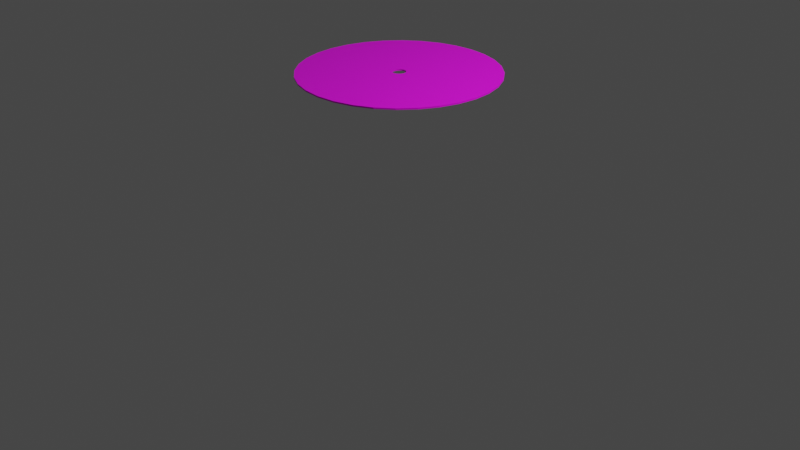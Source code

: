 # Source: DiscoEjGrupoD.blend  (saved by Blender 3.4.6; exported with 4.5.12 LTS)
import bpy
from mathutils import Matrix  # noqa: F401  (used for matrix-valued properties, if any)

bpy.ops.wm.read_factory_settings(use_empty=True)
scene = bpy.context.scene
scene.name = 'Scene'

# ---- collections
col_collection = bpy.data.collections.new('Collection'); scene.collection.children.link(col_collection)

# ---- images (referenced by path relative to the original .blend; pixels are not part of the script)
import os
ASSET_DIR = os.environ.get("B2B_ASSET_DIR", "")  # directory of the original .blend (textures are referenced by path, not embedded)
HERE = os.path.dirname(os.path.abspath(__file__))  # packed textures are extracted next to this script under _unpacked/

def load_image(name, relpath, width, height, colorspace="sRGB"):
    """Load a texture the original file referenced (path relative to the .blend, or extracted next to this script)."""
    p = next((c for c in (os.path.join(HERE, relpath), os.path.join(ASSET_DIR, relpath)) if relpath and os.path.exists(c)), "")
    if p:
        img = bpy.data.images.load(p, check_existing=True)
        img.name = name
    else:  # same state as the original file: an image datablock whose file is absent (Cycles renders it pink)
        img = bpy.data.images.new(name, width, height)
        img.source = "FILE"
        img.filepath = "//" + (relpath or name)
    img.colorspace_settings.name = colorspace
    return img
img_discovinilo_png = load_image('discoVinilo.png', 'texturas/discoVinilo.png', 1024, 1024, 'sRGB')

# ---- materials (node trees are filled in below, after node groups)
mat_vinilo = bpy.data.materials.new('Vinilo')
mat_vinilo.use_transparent_shadow = False

# ---- material node trees
mat_vinilo.use_nodes = True; mat_vinilo.node_tree.nodes.clear()
_N = mat_vinilo.node_tree.nodes; _L = mat_vinilo.node_tree.links
n0 = _N.new('ShaderNodeBsdfPrincipled'); n0.name = 'BSDF Principista'; n0.location = (10, 300)
n0.distribution = 'GGX'
n0.subsurface_method = 'RANDOM_WALK_SKIN'
n0.inputs[3].default_value = 1.45
n0.inputs[27].default_value = (0.0, 0.0, 0.0, 1.0)
n0.inputs[28].default_value = 1.0
n1 = _N.new('ShaderNodeOutputMaterial'); n1.name = 'Material'; n1.location = (300, 300)
n2 = _N.new('ShaderNodeTexImage'); n2.name = 'Imagen'; n2.location = (-280, 277)
n2.image = img_discovinilo_png
_L.new(n0.outputs[0], n1.inputs[0])
_L.new(n2.outputs[0], n0.inputs[0])
n1.is_active_output = True

# ---- world
world_world = bpy.data.worlds.new('World'); scene.world = world_world
world_world.use_nodes = True; world_world.node_tree.nodes.clear()
_N = world_world.node_tree.nodes; _L = world_world.node_tree.links
n0 = _N.new('ShaderNodeOutputWorld'); n0.name = 'World Output'; n0.location = (300, 300)
n1 = _N.new('ShaderNodeBackground'); n1.name = 'Background'; n1.location = (10, 300)
n1.inputs[0].default_value = (0.05088, 0.05088, 0.05088, 1.0)
_L.new(n1.outputs[0], n0.inputs[0])
n0.is_active_output = True
world_world.color = (0.05088, 0.05088, 0.05088)
world_world.use_sun_shadow = False
world_world.sun_shadow_jitter_overblur = 0.0

# ---- cameras
cam_camera = bpy.data.cameras.new('Camera')
cam_camera.clip_end = 100.0
cam_camera.ortho_scale = 7.314

# ---- lights
light_light = bpy.data.lights.new('Light', 'POINT')
light_light.transmission_factor = 0.0
light_light.energy = 1000.0
light_light.shadow_soft_size = 0.1
light_light.shadow_maximum_resolution = 0.006
light_light.use_absolute_resolution = True

# ---- meshes
me_c_rculo = bpy.data.meshes.new('Círculo')
me_c_rculo.from_pydata([(0.0, 1.0, 0.0), (-0.1951, 0.9808, 0.0), (-0.3827, 0.9239, 0.0), (-0.5556, 0.8315, 0.0), (-0.7071, 0.7071, 0.0), (-0.8315, 0.5556, 0.0), (-0.9239, 0.3827, 0.0), (-0.9808, 0.1951, 0.0), (-1.0, 0.0, 0.0), (-0.9808, -0.1951, 0.0), (-0.9239, -0.3827, 0.0), (-0.8315, -0.5556, 0.0), (-0.7071, -0.7071, 0.0), (-0.5556, -0.8315, 0.0), (-0.3827, -0.9239, 0.0), (-0.1951, -0.9808, 0.0), (0.0, -1.0, 0.0), (0.1951, -0.9808, 0.0), (0.3827, -0.9239, 0.0), (0.5556, -0.8315, 0.0), (0.7071, -0.7071, 0.0), (0.8315, -0.5556, 0.0), (0.9239, -0.3827, 0.0), (0.9808, -0.1951, 0.0), (1.0, 0.0, 0.0), (0.9808, 0.1951, 0.0), (0.9239, 0.3827, 0.0), (0.8315, 0.5556, 0.0), (0.7071, 0.7071, 0.0), (0.5556, 0.8315, 0.0), (0.3827, 0.9239, 0.0), (0.1951, 0.9808, 0.0), (-0.01332, 0.06695, 0.0), (0.0, 0.06826, 0.0), (-0.02612, 0.06306, 0.0), (-0.03792, 0.05676, 0.0), (-0.04827, 0.04827, 0.0), (-0.05676, 0.03792, 0.0), (-0.06306, 0.02612, 0.0), (-0.06695, 0.01332, 0.0), (-0.06826, 0.0, 0.0), (-0.06695, -0.01332, 0.0), (-0.06306, -0.02612, 0.0), (-0.05676, -0.03792, 0.0), (-0.04827, -0.04827, 0.0), (-0.03792, -0.05676, 0.0), (-0.02612, -0.06306, 0.0), (-0.01332, -0.06695, 0.0), (0.0, -0.06826, 0.0), (0.01332, -0.06695, 0.0), (0.02612, -0.06306, 0.0), (0.03792, -0.05676, 0.0), (0.04827, -0.04827, 0.0), (0.05676, -0.03792, 0.0), (0.06306, -0.02612, 0.0), (0.06695, -0.01332, 0.0), (0.06826, 0.0, 0.0), (0.06695, 0.01332, 0.0), (0.06306, 0.02612, 0.0), (0.05676, 0.03792, 0.0), (0.04827, 0.04827, 0.0), (0.03792, 0.05676, 0.0), (0.02612, 0.06306, 0.0), (0.01332, 0.06695, 0.0), (-0.03379, 0.1699, 0.0), (0.0, 0.1732, 0.0), (-0.06628, 0.16, 0.0), (-0.09623, 0.144, 0.0), (-0.1225, 0.1225, 0.0), (-0.144, 0.09623, 0.0), (-0.16, 0.06628, 0.0), (-0.1699, 0.03379, 0.0), (-0.1732, 0.0, 0.0), (-0.1699, -0.03379, 0.0), (-0.16, -0.06628, 0.0), (-0.144, -0.09623, 0.0), (-0.1225, -0.1225, 0.0), (-0.09623, -0.144, 0.0), (-0.06628, -0.16, 0.0), (-0.03379, -0.1699, 0.0), (0.0, -0.1732, 0.0), (0.03379, -0.1699, 0.0), (0.06628, -0.16, 0.0), (0.09623, -0.144, 0.0), (0.1225, -0.1225, 0.0), (0.144, -0.09623, 0.0), (0.16, -0.06628, 0.0), (0.1699, -0.03379, 0.0), (0.1732, 0.0, 0.0), (0.1699, 0.03379, 0.0), (0.16, 0.06628, 0.0), (0.144, 0.09623, 0.0), (0.1225, 0.1225, 0.0), (0.09623, 0.144, 0.0), (0.06628, 0.16, 0.0), (0.03379, 0.1699, 0.0), (-0.03379, 0.1699, 0.01501), (0.0, 0.1732, 0.01501), (-0.06628, 0.16, 0.01501), (-0.09623, 0.144, 0.01501), (-0.1225, 0.1225, 0.01501), (-0.144, 0.09623, 0.01501), (-0.16, 0.06628, 0.01501), (-0.1699, 0.03379, 0.01501), (-0.1732, 0.0, 0.01501), (-0.1699, -0.03379, 0.01501), (-0.16, -0.06628, 0.01501), (-0.144, -0.09623, 0.01501), (-0.1225, -0.1225, 0.01501), (-0.09623, -0.144, 0.01501), (-0.06628, -0.16, 0.01501), (-0.03379, -0.1699, 0.01501), (0.0, -0.1732, 0.01501), (0.03379, -0.1699, 0.01501), (0.06628, -0.16, 0.01501), (0.09623, -0.144, 0.01501), (0.1225, -0.1225, 0.01501), (0.144, -0.09623, 0.01501), (0.16, -0.06628, 0.01501), (0.1699, -0.03379, 0.01501), (0.1732, 0.0, 0.01501), (0.1699, 0.03379, 0.01501), (0.16, 0.06628, 0.01501), (0.144, 0.09623, 0.01501), (0.1225, 0.1225, 0.01501), (0.09623, 0.144, 0.01501), (0.06628, 0.16, 0.01501), (0.03379, 0.1699, 0.01501), (-0.1951, 0.9808, 0.01501), (0.0, 1.0, 0.01501), (-0.3827, 0.9239, 0.01501), (-0.5556, 0.8315, 0.01501), (-0.7071, 0.7071, 0.01501), (-0.8315, 0.5556, 0.01501), (-0.9239, 0.3827, 0.01501), (-0.9808, 0.1951, 0.01501), (-1.0, 0.0, 0.01501), (-0.9808, -0.1951, 0.01501), (-0.9239, -0.3827, 0.01501), (-0.8315, -0.5556, 0.01501), (-0.7071, -0.7071, 0.01501), (-0.5556, -0.8315, 0.01501), (-0.3827, -0.9239, 0.01501), (-0.1951, -0.9808, 0.01501), (0.0, -1.0, 0.01501), (0.1951, -0.9808, 0.01501), (0.3827, -0.9239, 0.01501), (0.5556, -0.8315, 0.01501), (0.7071, -0.7071, 0.01501), (0.8315, -0.5556, 0.01501), (0.9239, -0.3827, 0.01501), (0.9808, -0.1951, 0.01501), (1.0, 0.0, 0.01501), (0.9808, 0.1951, 0.01501), (0.9239, 0.3827, 0.01501), (0.8315, 0.5556, 0.01501), (0.7071, 0.7071, 0.01501), (0.5556, 0.8315, 0.01501), (0.3827, 0.9239, 0.01501), (0.1951, 0.9808, 0.01501), (-0.01332, 0.06695, 0.01501), (0.0, 0.06826, 0.01501), (-0.02612, 0.06306, 0.01501), (-0.03792, 0.05676, 0.01501), (-0.04827, 0.04827, 0.01501), (-0.05676, 0.03792, 0.01501), (-0.06306, 0.02612, 0.01501), (-0.06695, 0.01332, 0.01501), (-0.06826, 0.0, 0.01501), (-0.06695, -0.01332, 0.01501), (-0.06306, -0.02612, 0.01501), (-0.05676, -0.03792, 0.01501), (-0.04827, -0.04827, 0.01501), (-0.03792, -0.05676, 0.01501), (-0.02612, -0.06306, 0.01501), (-0.01332, -0.06695, 0.01501), (0.0, -0.06826, 0.01501), (0.01332, -0.06695, 0.01501), (0.02612, -0.06306, 0.01501), (0.03792, -0.05676, 0.01501), (0.04827, -0.04827, 0.01501), (0.05676, -0.03792, 0.01501), (0.06306, -0.02612, 0.01501), (0.06695, -0.01332, 0.01501), (0.06826, 0.0, 0.01501), (0.06695, 0.01332, 0.01501), (0.06306, 0.02612, 0.01501), (0.05676, 0.03792, 0.01501), (0.04827, 0.04827, 0.01501), (0.03792, 0.05676, 0.01501), (0.02612, 0.06306, 0.01501), (0.01332, 0.06695, 0.01501)], [], [(64, 1, 0, 65), (66, 2, 1, 64), (67, 3, 2, 66), (68, 4, 3, 67), (69, 5, 4, 68), (70, 6, 5, 69), (71, 7, 6, 70), (72, 8, 7, 71), (73, 9, 8, 72), (74, 10, 9, 73), (75, 11, 10, 74), (76, 12, 11, 75), (77, 13, 12, 76), (78, 14, 13, 77), (79, 15, 14, 78), (80, 16, 15, 79), (81, 17, 16, 80), (82, 18, 17, 81), (83, 19, 18, 82), (84, 20, 19, 83), (85, 21, 20, 84), (86, 22, 21, 85), (87, 23, 22, 86), (88, 24, 23, 87), (89, 25, 24, 88), (90, 26, 25, 89), (91, 27, 26, 90), (92, 28, 27, 91), (93, 29, 28, 92), (94, 30, 29, 93), (95, 31, 30, 94), (65, 0, 31, 95), (32, 64, 65, 33), (34, 66, 64, 32), (35, 67, 66, 34), (36, 68, 67, 35), (37, 69, 68, 36), (38, 70, 69, 37), (39, 71, 70, 38), (40, 72, 71, 39), (41, 73, 72, 40), (42, 74, 73, 41), (43, 75, 74, 42), (44, 76, 75, 43), (45, 77, 76, 44), (46, 78, 77, 45), (47, 79, 78, 46), (48, 80, 79, 47), (49, 81, 80, 48), (50, 82, 81, 49), (51, 83, 82, 50), (52, 84, 83, 51), (53, 85, 84, 52), (54, 86, 85, 53), (55, 87, 86, 54), (56, 88, 87, 55), (57, 89, 88, 56), (58, 90, 89, 57), (59, 91, 90, 58), (60, 92, 91, 59), (61, 93, 92, 60), (62, 94, 93, 61), (63, 95, 94, 62), (33, 65, 95, 63), (96, 97, 129, 128), (98, 96, 128, 130), (99, 98, 130, 131), (100, 99, 131, 132), (101, 100, 132, 133), (102, 101, 133, 134), (103, 102, 134, 135), (104, 103, 135, 136), (105, 104, 136, 137), (106, 105, 137, 138), (107, 106, 138, 139), (108, 107, 139, 140), (109, 108, 140, 141), (110, 109, 141, 142), (111, 110, 142, 143), (112, 111, 143, 144), (113, 112, 144, 145), (114, 113, 145, 146), (115, 114, 146, 147), (116, 115, 147, 148), (117, 116, 148, 149), (118, 117, 149, 150), (119, 118, 150, 151), (120, 119, 151, 152), (121, 120, 152, 153), (122, 121, 153, 154), (123, 122, 154, 155), (124, 123, 155, 156), (125, 124, 156, 157), (126, 125, 157, 158), (127, 126, 158, 159), (97, 127, 159, 129), (160, 161, 97, 96), (162, 160, 96, 98), (163, 162, 98, 99), (164, 163, 99, 100), (165, 164, 100, 101), (166, 165, 101, 102), (167, 166, 102, 103), (168, 167, 103, 104), (169, 168, 104, 105), (170, 169, 105, 106), (171, 170, 106, 107), (172, 171, 107, 108), (173, 172, 108, 109), (174, 173, 109, 110), (175, 174, 110, 111), (176, 175, 111, 112), (177, 176, 112, 113), (178, 177, 113, 114), (179, 178, 114, 115), (180, 179, 115, 116), (181, 180, 116, 117), (182, 181, 117, 118), (183, 182, 118, 119), (184, 183, 119, 120), (185, 184, 120, 121), (186, 185, 121, 122), (187, 186, 122, 123), (188, 187, 123, 124), (189, 188, 124, 125), (190, 189, 125, 126), (191, 190, 126, 127), (161, 191, 127, 97), (13, 14, 142, 141), (61, 60, 188, 189), (35, 34, 162, 163), (14, 15, 143, 142), (62, 61, 189, 190), (36, 35, 163, 164), (15, 16, 144, 143), (63, 62, 190, 191), (37, 36, 164, 165), (16, 17, 145, 144), (33, 63, 191, 161), (38, 37, 165, 166), (17, 18, 146, 145), (39, 38, 166, 167), (18, 19, 147, 146), (40, 39, 167, 168), (19, 20, 148, 147), (41, 40, 168, 169), (20, 21, 149, 148), (42, 41, 169, 170), (21, 22, 150, 149), (43, 42, 170, 171), (22, 23, 151, 150), (44, 43, 171, 172), (23, 24, 152, 151), (45, 44, 172, 173), (24, 25, 153, 152), (46, 45, 173, 174), (25, 26, 154, 153), (47, 46, 174, 175), (26, 27, 155, 154), (0, 1, 128, 129), (48, 47, 175, 176), (27, 28, 156, 155), (1, 2, 130, 128), (49, 48, 176, 177), (28, 29, 157, 156), (2, 3, 131, 130), (50, 49, 177, 178), (29, 30, 158, 157), (3, 4, 132, 131), (51, 50, 178, 179), (30, 31, 159, 158), (4, 5, 133, 132), (52, 51, 179, 180), (31, 0, 129, 159), (5, 6, 134, 133), (53, 52, 180, 181), (6, 7, 135, 134), (54, 53, 181, 182), (7, 8, 136, 135), (55, 54, 182, 183), (8, 9, 137, 136), (56, 55, 183, 184), (9, 10, 138, 137), (57, 56, 184, 185), (10, 11, 139, 138), (58, 57, 185, 186), (11, 12, 140, 139), (59, 58, 186, 187), (32, 33, 161, 160), (12, 13, 141, 140), (60, 59, 187, 188), (34, 32, 160, 162)])
_uv = me_c_rculo.uv_layers.new(name='MapaUV')
_uv.uv.foreach_set('vector', [0.7426, 0.9153, 0.6424, 0.7056, 0.6799, 0.6738, 0.825, 0.8676, 0.6579, 0.9567, 0.6004, 0.7289, 0.6424, 0.7056, 0.7426, 0.9153, 0.5665, 0.9802, 0.5544, 0.7438, 0.6004, 0.7289, 0.6579, 0.9567, 0.4721, 0.985, 0.5063, 0.7495, 0.5544, 0.7438, 0.5665, 0.9802, 0.3782, 0.9711, 0.458, 0.7458, 0.5063, 0.7495, 0.4721, 0.985, 0.2885, 0.9391, 0.4112, 0.7327, 0.458, 0.7458, 0.3782, 0.9711, 0.2063, 0.8903, 0.3679, 0.7106, 0.4112, 0.7327, 0.2885, 0.9391, 0.1349, 0.8266, 0.3297, 0.6803, 0.3679, 0.7106, 0.2063, 0.8903, 0.08745, 0.7444, 0.2981, 0.6429, 0.3297, 0.6803, 0.1349, 0.8266, 0.04644, 0.66, 0.2748, 0.6009, 0.2981, 0.6429, 0.08745, 0.7444, 0.02336, 0.5687, 0.26, 0.555, 0.2748, 0.6009, 0.04644, 0.66, 0.01894, 0.4742, 0.2544, 0.5069, 0.26, 0.555, 0.02336, 0.5687, 0.03325, 0.3803, 0.2583, 0.4585, 0.2544, 0.5069, 0.01894, 0.4742, 0.06566, 0.2904, 0.2715, 0.4117, 0.2583, 0.4585, 0.03325, 0.3803, 0.1149, 0.2081, 0.2937, 0.3684, 0.2715, 0.4117, 0.06566, 0.2904, 0.1789, 0.1363, 0.324, 0.3301, 0.2937, 0.3684, 0.1149, 0.2081, 0.2613, 0.08862, 0.3615, 0.2984, 0.324, 0.3301, 0.1789, 0.1363, 0.346, 0.04724, 0.4035, 0.275, 0.3615, 0.2984, 0.2613, 0.08862, 0.4374, 0.02375, 0.4495, 0.2601, 0.4035, 0.275, 0.346, 0.04724, 0.5319, 0.01891, 0.4976, 0.2544, 0.4495, 0.2601, 0.4374, 0.02375, 0.6258, 0.0328, 0.546, 0.2582, 0.4976, 0.2544, 0.5319, 0.01891, 0.7155, 0.06482, 0.5927, 0.2713, 0.546, 0.2582, 0.6258, 0.0328, 0.7976, 0.1137, 0.636, 0.2934, 0.5927, 0.2713, 0.7155, 0.06482, 0.8691, 0.1774, 0.6742, 0.3237, 0.636, 0.2934, 0.7976, 0.1137, 0.9165, 0.2595, 0.7058, 0.361, 0.6742, 0.3237, 0.8691, 0.1774, 0.9575, 0.344, 0.7291, 0.403, 0.7058, 0.361, 0.9165, 0.2595, 0.9806, 0.4353, 0.7439, 0.449, 0.7291, 0.403, 0.9575, 0.344, 0.985, 0.5297, 0.7495, 0.4971, 0.7439, 0.449, 0.9806, 0.4353, 0.9707, 0.6237, 0.7457, 0.5454, 0.7495, 0.4971, 0.985, 0.5297, 0.9383, 0.7135, 0.7324, 0.5922, 0.7457, 0.5454, 0.9707, 0.6237, 0.8891, 0.7959, 0.7103, 0.6356, 0.7324, 0.5922, 0.9383, 0.7135, 0.825, 0.8676, 0.6799, 0.6738, 0.7103, 0.6356, 0.8891, 0.7959, 0.5131, 0.5225, 0.5078, 0.512, 0.5098, 0.5109, 0.517, 0.5201, 0.5088, 0.5243, 0.5058, 0.513, 0.5078, 0.512, 0.5131, 0.5225, 0.5042, 0.5253, 0.5035, 0.5136, 0.5058, 0.513, 0.5088, 0.5243, 0.4996, 0.5253, 0.5012, 0.5137, 0.5035, 0.5136, 0.5042, 0.5253, 0.4951, 0.5245, 0.499, 0.5134, 0.5012, 0.5137, 0.4996, 0.5253, 0.4909, 0.5227, 0.4968, 0.5126, 0.499, 0.5134, 0.4951, 0.5245, 0.487, 0.5202, 0.4948, 0.5114, 0.4968, 0.5126, 0.4909, 0.5227, 0.4838, 0.517, 0.493, 0.5099, 0.4948, 0.5114, 0.487, 0.5202, 0.4814, 0.5131, 0.4919, 0.5079, 0.493, 0.5099, 0.4838, 0.517, 0.4796, 0.5089, 0.4909, 0.5058, 0.4919, 0.5079, 0.4814, 0.5131, 0.4786, 0.5043, 0.4903, 0.5036, 0.4909, 0.5058, 0.4796, 0.5089, 0.4786, 0.4997, 0.4902, 0.5013, 0.4903, 0.5036, 0.4786, 0.5043, 0.4795, 0.4952, 0.4906, 0.499, 0.4902, 0.5013, 0.4786, 0.4997, 0.4812, 0.491, 0.4914, 0.4968, 0.4906, 0.499, 0.4795, 0.4952, 0.4838, 0.4871, 0.4926, 0.4948, 0.4914, 0.4968, 0.4812, 0.491, 0.487, 0.4839, 0.4941, 0.4931, 0.4926, 0.4948, 0.4838, 0.4871, 0.4909, 0.4814, 0.4961, 0.4919, 0.4941, 0.4931, 0.487, 0.4839, 0.4952, 0.4796, 0.4982, 0.4909, 0.4961, 0.4919, 0.4909, 0.4814, 0.4997, 0.4787, 0.5004, 0.4903, 0.4982, 0.4909, 0.4952, 0.4796, 0.5043, 0.4786, 0.5027, 0.4902, 0.5004, 0.4903, 0.4997, 0.4787, 0.5088, 0.4795, 0.505, 0.4906, 0.5027, 0.4902, 0.5043, 0.4786, 0.5131, 0.4812, 0.5072, 0.4913, 0.505, 0.4906, 0.5088, 0.4795, 0.5169, 0.4837, 0.5092, 0.4925, 0.5072, 0.4913, 0.5131, 0.4812, 0.5201, 0.4869, 0.5109, 0.4941, 0.5092, 0.4925, 0.5169, 0.4837, 0.5226, 0.4908, 0.512, 0.4961, 0.5109, 0.4941, 0.5201, 0.4869, 0.5244, 0.4951, 0.513, 0.4981, 0.512, 0.4961, 0.5226, 0.4908, 0.5253, 0.4996, 0.5136, 0.5004, 0.513, 0.4981, 0.5244, 0.4951, 0.5253, 0.5042, 0.5137, 0.5026, 0.5136, 0.5004, 0.5253, 0.4996, 0.5244, 0.5087, 0.5134, 0.5049, 0.5137, 0.5026, 0.5253, 0.5042, 0.5227, 0.513, 0.5126, 0.5071, 0.5134, 0.5049, 0.5244, 0.5087, 0.5202, 0.5168, 0.5114, 0.5091, 0.5126, 0.5071, 0.5227, 0.513, 0.517, 0.5201, 0.5098, 0.5109, 0.5114, 0.5091, 0.5202, 0.5168, 0.5413, 0.5753, 0.5549, 0.5662, 0.8151, 0.8817, 0.735, 0.9355, 0.5262, 0.5816, 0.5413, 0.5753, 0.735, 0.9355, 0.646, 0.9727, 0.5102, 0.5848, 0.5262, 0.5816, 0.646, 0.9727, 0.5514, 0.9919, 0.4939, 0.5849, 0.5102, 0.5848, 0.5514, 0.9919, 0.4549, 0.9923, 0.4778, 0.5817, 0.4939, 0.5849, 0.4549, 0.9923, 0.3601, 0.9739, 0.4628, 0.5755, 0.4778, 0.5817, 0.3601, 0.9739, 0.2706, 0.9374, 0.4492, 0.5665, 0.4628, 0.5755, 0.2706, 0.9374, 0.1899, 0.8841, 0.4376, 0.5551, 0.4492, 0.5665, 0.1899, 0.8841, 0.1211, 0.816, 0.4286, 0.5415, 0.4376, 0.5551, 0.1211, 0.816, 0.06741, 0.7355, 0.4223, 0.5265, 0.4286, 0.5415, 0.06741, 0.7355, 0.03046, 0.6461, 0.4191, 0.5104, 0.4223, 0.5265, 0.03046, 0.6461, 0.01164, 0.5513, 0.419, 0.4941, 0.4191, 0.5104, 0.01164, 0.5513, 0.01164, 0.4547, 0.4222, 0.4781, 0.419, 0.4941, 0.01164, 0.4547, 0.03043, 0.36, 0.4284, 0.4629, 0.4222, 0.4781, 0.03043, 0.36, 0.06728, 0.2708, 0.4375, 0.4493, 0.4284, 0.4629, 0.06728, 0.2708, 0.1208, 0.1905, 0.449, 0.4377, 0.4375, 0.4493, 0.1208, 0.1905, 0.1888, 0.1222, 0.4626, 0.4287, 0.449, 0.4377, 0.1888, 0.1222, 0.2689, 0.0684, 0.4777, 0.4224, 0.4626, 0.4287, 0.2689, 0.0684, 0.3579, 0.0312, 0.4937, 0.4191, 0.4777, 0.4224, 0.3579, 0.0312, 0.4525, 0.01203, 0.5101, 0.4191, 0.4937, 0.4191, 0.4525, 0.01203, 0.5491, 0.01163, 0.5261, 0.4222, 0.5101, 0.4191, 0.5491, 0.01163, 0.6439, 0.03004, 0.5412, 0.4284, 0.5261, 0.4222, 0.6439, 0.03004, 0.7333, 0.06658, 0.5547, 0.4374, 0.5412, 0.4284, 0.7333, 0.06658, 0.814, 0.1199, 0.5663, 0.4489, 0.5547, 0.4374, 0.814, 0.1199, 0.8828, 0.1879, 0.5753, 0.4624, 0.5663, 0.4489, 0.8828, 0.1879, 0.9365, 0.2685, 0.5816, 0.4775, 0.5753, 0.4624, 0.9365, 0.2685, 0.9735, 0.3578, 0.5848, 0.4935, 0.5816, 0.4775, 0.9735, 0.3578, 0.9923, 0.4526, 0.5849, 0.5098, 0.5848, 0.4935, 0.9923, 0.4526, 0.9923, 0.5492, 0.5817, 0.5259, 0.5849, 0.5098, 0.9923, 0.5492, 0.9735, 0.6439, 0.5755, 0.541, 0.5817, 0.5259, 0.9735, 0.6439, 0.9367, 0.7331, 0.5665, 0.5546, 0.5755, 0.541, 0.9367, 0.7331, 0.8832, 0.8134, 0.5549, 0.5662, 0.5665, 0.5546, 0.8832, 0.8134, 0.8151, 0.8817, 0.5161, 0.5283, 0.521, 0.525, 0.5549, 0.5662, 0.5413, 0.5753, 0.5107, 0.5306, 0.5161, 0.5283, 0.5413, 0.5753, 0.5262, 0.5816, 0.5049, 0.5317, 0.5107, 0.5306, 0.5262, 0.5816, 0.5102, 0.5848, 0.499, 0.5318, 0.5049, 0.5317, 0.5102, 0.5848, 0.4939, 0.5849, 0.4933, 0.5307, 0.499, 0.5318, 0.4939, 0.5849, 0.4778, 0.5817, 0.4878, 0.5284, 0.4933, 0.5307, 0.4778, 0.5817, 0.4628, 0.5755, 0.483, 0.5252, 0.4878, 0.5284, 0.4628, 0.5755, 0.4492, 0.5665, 0.4789, 0.5211, 0.483, 0.5252, 0.4492, 0.5665, 0.4376, 0.5551, 0.4756, 0.5162, 0.4789, 0.5211, 0.4376, 0.5551, 0.4286, 0.5415, 0.4733, 0.5108, 0.4756, 0.5162, 0.4286, 0.5415, 0.4223, 0.5265, 0.4722, 0.505, 0.4733, 0.5108, 0.4223, 0.5265, 0.4191, 0.5104, 0.4722, 0.4991, 0.4722, 0.505, 0.4191, 0.5104, 0.419, 0.4941, 0.4733, 0.4934, 0.4722, 0.4991, 0.419, 0.4941, 0.4222, 0.4781, 0.4755, 0.4879, 0.4733, 0.4934, 0.4222, 0.4781, 0.4284, 0.4629, 0.4788, 0.4831, 0.4755, 0.4879, 0.4284, 0.4629, 0.4375, 0.4493, 0.4829, 0.4789, 0.4788, 0.4831, 0.4375, 0.4493, 0.449, 0.4377, 0.4878, 0.4756, 0.4829, 0.4789, 0.449, 0.4377, 0.4626, 0.4287, 0.4932, 0.4734, 0.4878, 0.4756, 0.4626, 0.4287, 0.4777, 0.4224, 0.499, 0.4722, 0.4932, 0.4734, 0.4777, 0.4224, 0.4937, 0.4191, 0.5049, 0.4722, 0.499, 0.4722, 0.4937, 0.4191, 0.5101, 0.4191, 0.5107, 0.4733, 0.5049, 0.4722, 0.5101, 0.4191, 0.5261, 0.4222, 0.5161, 0.4755, 0.5107, 0.4733, 0.5261, 0.4222, 0.5412, 0.4284, 0.521, 0.4787, 0.5161, 0.4755, 0.5412, 0.4284, 0.5547, 0.4374, 0.5251, 0.4829, 0.521, 0.4787, 0.5547, 0.4374, 0.5663, 0.4489, 0.5284, 0.4877, 0.5251, 0.4829, 0.5663, 0.4489, 0.5753, 0.4624, 0.5306, 0.4932, 0.5284, 0.4877, 0.5753, 0.4624, 0.5816, 0.4775, 0.5318, 0.4989, 0.5306, 0.4932, 0.5816, 0.4775, 0.5848, 0.4935, 0.5318, 0.5048, 0.5318, 0.4989, 0.5848, 0.4935, 0.5849, 0.5098, 0.5306, 0.5106, 0.5318, 0.5048, 0.5849, 0.5098, 0.5817, 0.5259, 0.5284, 0.516, 0.5306, 0.5106, 0.5817, 0.5259, 0.5755, 0.541, 0.5252, 0.5209, 0.5284, 0.516, 0.5755, 0.541, 0.5665, 0.5546, 0.521, 0.525, 0.5252, 0.5209, 0.5665, 0.5546, 0.5549, 0.5662, 0.7984, 0.4666, 0.7984, 0.485, 0.797, 0.485, 0.797, 0.4666, 0.5244, 0.5087, 0.5253, 0.5042, 0.5318, 0.5048, 0.5306, 0.5106, 0.5042, 0.5253, 0.5088, 0.5243, 0.5107, 0.5306, 0.5049, 0.5317, 0.7984, 0.485, 0.7984, 0.5034, 0.797, 0.5034, 0.797, 0.485, 0.5227, 0.513, 0.5244, 0.5087, 0.5306, 0.5106, 0.5284, 0.516, 0.4996, 0.5253, 0.5042, 0.5253, 0.5049, 0.5317, 0.499, 0.5318, 0.7984, 0.5034, 0.7984, 0.5218, 0.797, 0.5218, 0.797, 0.5034, 0.5202, 0.5168, 0.5227, 0.513, 0.5284, 0.516, 0.5252, 0.5209, 0.4951, 0.5245, 0.4996, 0.5253, 0.499, 0.5318, 0.4933, 0.5307, 0.7984, 0.5218, 0.7984, 0.5402, 0.797, 0.5402, 0.797, 0.5218, 0.517, 0.5201, 0.5202, 0.5168, 0.5252, 0.5209, 0.521, 0.525, 0.4909, 0.5227, 0.4951, 0.5245, 0.4933, 0.5307, 0.4878, 0.5284, 0.7984, 0.5402, 0.7984, 0.5586, 0.797, 0.5586, 0.797, 0.5402, 0.487, 0.5202, 0.4909, 0.5227, 0.4878, 0.5284, 0.483, 0.5252, 0.7984, 0.5586, 0.7984, 0.577, 0.797, 0.577, 0.797, 0.5586, 0.4838, 0.517, 0.487, 0.5202, 0.483, 0.5252, 0.4789, 0.5211, 0.7984, 0.577, 0.7984, 0.5954, 0.797, 0.5954, 0.797, 0.577, 0.4814, 0.5131, 0.4838, 0.517, 0.4789, 0.5211, 0.4756, 0.5162, 0.7984, 0.5954, 0.7984, 0.6139, 0.797, 0.6139, 0.797, 0.5954, 0.4796, 0.5089, 0.4814, 0.5131, 0.4756, 0.5162, 0.4733, 0.5108, 0.7984, 0.6139, 0.7984, 0.6323, 0.797, 0.6323, 0.797, 0.6139, 0.4786, 0.5043, 0.4796, 0.5089, 0.4733, 0.5108, 0.4722, 0.505, 0.7984, 0.6323, 0.7984, 0.6507, 0.797, 0.6507, 0.797, 0.6323, 0.4786, 0.4997, 0.4786, 0.5043, 0.4722, 0.505, 0.4722, 0.4991, 0.7984, 0.6507, 0.7984, 0.6691, 0.797, 0.6691, 0.797, 0.6507, 0.4795, 0.4952, 0.4786, 0.4997, 0.4722, 0.4991, 0.4733, 0.4934, 0.7984, 0.6691, 0.7984, 0.6875, 0.797, 0.6875, 0.797, 0.6691, 0.4812, 0.491, 0.4795, 0.4952, 0.4733, 0.4934, 0.4755, 0.4879, 0.7984, 0.6875, 0.7984, 0.7059, 0.797, 0.7059, 0.797, 0.6875, 0.4838, 0.4871, 0.4812, 0.491, 0.4755, 0.4879, 0.4788, 0.4831, 0.7984, 0.7059, 0.7984, 0.7243, 0.797, 0.7243, 0.797, 0.7059, 0.7984, 0.2273, 0.7984, 0.2457, 0.797, 0.2457, 0.797, 0.2273, 0.487, 0.4839, 0.4838, 0.4871, 0.4788, 0.4831, 0.4829, 0.4789, 0.7984, 0.7243, 0.7984, 0.7427, 0.797, 0.7427, 0.797, 0.7243, 0.7984, 0.2457, 0.7984, 0.2641, 0.797, 0.2641, 0.797, 0.2457, 0.4909, 0.4814, 0.487, 0.4839, 0.4829, 0.4789, 0.4878, 0.4756, 0.7984, 0.7427, 0.7984, 0.7611, 0.797, 0.7611, 0.797, 0.7427, 0.7984, 0.2641, 0.7984, 0.2825, 0.797, 0.2825, 0.797, 0.2641, 0.4952, 0.4796, 0.4909, 0.4814, 0.4878, 0.4756, 0.4932, 0.4734, 0.7984, 0.7611, 0.7984, 0.7795, 0.797, 0.7795, 0.797, 0.7611, 0.7984, 0.2825, 0.7984, 0.3009, 0.797, 0.3009, 0.797, 0.2825, 0.4997, 0.4787, 0.4952, 0.4796, 0.4932, 0.4734, 0.499, 0.4722, 0.7984, 0.1905, 0.7984, 0.2089, 0.797, 0.2089, 0.797, 0.1905, 0.7984, 0.3009, 0.7984, 0.3193, 0.797, 0.3193, 0.797, 0.3009, 0.5043, 0.4786, 0.4997, 0.4787, 0.499, 0.4722, 0.5049, 0.4722, 0.7984, 0.2089, 0.7984, 0.2273, 0.797, 0.2273, 0.797, 0.2089, 0.7984, 0.3193, 0.7984, 0.3377, 0.797, 0.3377, 0.797, 0.3193, 0.5088, 0.4795, 0.5043, 0.4786, 0.5049, 0.4722, 0.5107, 0.4733, 0.7984, 0.3377, 0.7984, 0.3561, 0.797, 0.3561, 0.797, 0.3377, 0.5131, 0.4812, 0.5088, 0.4795, 0.5107, 0.4733, 0.5161, 0.4755, 0.7984, 0.3561, 0.7984, 0.3746, 0.797, 0.3746, 0.797, 0.3561, 0.5169, 0.4837, 0.5131, 0.4812, 0.5161, 0.4755, 0.521, 0.4787, 0.7984, 0.3746, 0.7984, 0.393, 0.797, 0.393, 0.797, 0.3746, 0.5201, 0.4869, 0.5169, 0.4837, 0.521, 0.4787, 0.5251, 0.4829, 0.7984, 0.393, 0.7984, 0.4114, 0.797, 0.4114, 0.797, 0.393, 0.5226, 0.4908, 0.5201, 0.4869, 0.5251, 0.4829, 0.5284, 0.4877, 0.7984, 0.4114, 0.7984, 0.4298, 0.797, 0.4298, 0.797, 0.4114, 0.5244, 0.4951, 0.5226, 0.4908, 0.5284, 0.4877, 0.5306, 0.4932, 0.7984, 0.4298, 0.7984, 0.4482, 0.797, 0.4482, 0.797, 0.4298, 0.5253, 0.4996, 0.5244, 0.4951, 0.5306, 0.4932, 0.5318, 0.4989, 0.5131, 0.5225, 0.517, 0.5201, 0.521, 0.525, 0.5161, 0.5283, 0.7984, 0.4482, 0.7984, 0.4666, 0.797, 0.4666, 0.797, 0.4482, 0.5253, 0.5042, 0.5253, 0.4996, 0.5318, 0.4989, 0.5318, 0.5048, 0.5088, 0.5243, 0.5131, 0.5225, 0.5161, 0.5283, 0.5107, 0.5306])
me_c_rculo.materials.append(mat_vinilo)
me_c_rculo.update()

# ---- objects
ob_light = bpy.data.objects.new('Light', light_light)
ob_camera = bpy.data.objects.new('Camera', cam_camera)
ob_vinilo = bpy.data.objects.new('Vinilo', me_c_rculo)

# ---- transforms, parenting, visibility, modifiers, constraints
ob_light.location = (4.076, 1.005, 5.904)
ob_light.rotation_euler = (0.6503, 0.05522, 1.866)
ob_light.lock_rotations_4d = False
ob_light.empty_display_type = 'ARROWS'
ob_light.color = (0.0, 0.0, 0.0, 0.0)
ob_light.lineart.crease_threshold = 0.0
ob_camera.location = (7.359, -6.926, 4.958)
ob_camera.rotation_euler = (1.109, 0.0, 0.8149)
ob_camera.lock_rotations_4d = False
ob_camera.empty_display_type = 'ARROWS'
ob_camera.color = (0.0, 0.0, 0.0, 0.0)
ob_camera.display_type = 'WIRE'
ob_camera.lineart.crease_threshold = 0.0
ob_vinilo.location = (0.0, 0.0, 1.544)

# ---- collection membership
col_collection.objects.link(ob_light)
col_collection.objects.link(ob_camera)
col_collection.objects.link(ob_vinilo)

# ---- scene / render settings (as saved in the file)
scene.camera = ob_camera
scene.frame_start = 1; scene.frame_end = 250; scene.frame_set(1)
scene.render.engine = 'BLENDER_EEVEE_NEXT'
scene.cycles.sampling_pattern = 'TABULATED_SOBOL'
scene.cycles.use_light_tree = False
scene.view_settings.view_transform = 'Filmic'
bpy.context.view_layer.update()
